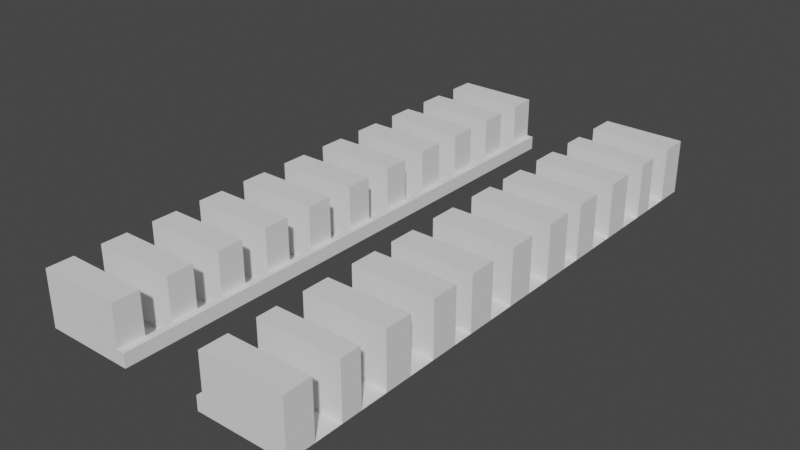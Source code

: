 # Source: Background5.blend  (saved by Blender 2.91.10; exported with 4.5.12 LTS)
import bpy
from mathutils import Matrix  # noqa: F401  (used for matrix-valued properties, if any)

bpy.ops.wm.read_factory_settings(use_empty=True)
scene = bpy.context.scene
scene.name = 'Scene'

# ---- collections
col_collection = bpy.data.collections.new('Collection'); scene.collection.children.link(col_collection)

# ---- world
world_world = bpy.data.worlds.new('World'); scene.world = world_world
world_world.use_nodes = True; world_world.node_tree.nodes.clear()
_N = world_world.node_tree.nodes; _L = world_world.node_tree.links
n0 = _N.new('ShaderNodeOutputWorld'); n0.name = 'World Output'; n0.location = (300, 300)
n1 = _N.new('ShaderNodeBackground'); n1.name = 'Background'; n1.location = (10, 300)
n1.inputs[0].default_value = (0.05088, 0.05088, 0.05088, 1.0)
_L.new(n1.outputs[0], n0.inputs[0])
n0.is_active_output = True
world_world.color = (0.05088, 0.05088, 0.05088)
world_world.use_sun_shadow = False
world_world.sun_shadow_jitter_overblur = 0.0

# ---- meshes
me_plane = bpy.data.meshes.new('Plane')
me_plane.from_pydata([(-3.167, -1.0, 0.0), (-1.167, -1.0, 0.0), (-3.167, 1.0, 0.0), (-1.167, 1.0, 0.0), (-3.167, 0.9048, 0.0), (-3.167, 0.8095, 0.0), (-3.167, 0.7143, 0.0), (-3.167, 0.619, 0.0), (-3.167, 0.5238, 0.0), (-3.167, 0.4286, 0.0), (-3.167, 0.3333, 0.0), (-3.167, 0.2381, 0.0), (-3.167, 0.1429, 0.0), (-3.167, 0.04762, 0.0), (-3.167, -0.04762, 0.0), (-3.167, -0.1429, 0.0), (-3.167, -0.2381, 0.0), (-3.167, -0.3333, 0.0), (-3.167, -0.4286, 0.0), (-3.167, -0.5238, 0.0), (-3.167, -0.619, 0.0), (-3.167, -0.7143, 0.0), (-3.167, -0.8095, 0.0), (-3.167, -0.9048, 0.0), (-1.167, -0.9048, 0.0), (-1.167, -0.8095, 0.0), (-1.167, -0.7143, 0.0), (-1.167, -0.619, 0.0), (-1.167, -0.5238, 0.0), (-1.167, -0.4286, 0.0), (-1.167, -0.3333, 0.0), (-1.167, -0.2381, 0.0), (-1.167, -0.1429, 0.0), (-1.167, -0.04762, 0.0), (-1.167, 0.04762, 0.0), (-1.167, 0.1429, 0.0), (-1.167, 0.2381, 0.0), (-1.167, 0.3333, 0.0), (-1.167, 0.4286, 0.0), (-1.167, 0.5238, 0.0), (-1.167, 0.619, 0.0), (-1.167, 0.7143, 0.0), (-1.167, 0.8095, 0.0), (-1.167, 0.9048, 0.0), (-2.5, -1.0, 0.0), (-1.833, -1.0, 0.0), (-1.833, 1.0, 0.0), (-2.5, 1.0, 0.0), (-1.833, -0.9048, 0.0), (-2.5, -0.9048, 0.0), (-1.833, -0.8095, 0.0), (-2.5, -0.8095, 0.0), (-1.833, -0.7143, 0.0), (-2.5, -0.7143, 0.0), (-1.833, -0.619, 0.0), (-2.5, -0.619, 0.0), (-1.833, -0.5238, 0.0), (-2.5, -0.5238, 0.0), (-1.833, -0.4286, 0.0), (-2.5, -0.4286, 0.0), (-1.833, -0.3333, 0.0), (-2.5, -0.3333, 0.0), (-1.833, -0.2381, 0.0), (-2.5, -0.2381, 0.0), (-1.833, -0.1429, 0.0), (-2.5, -0.1429, 0.0), (-1.833, -0.04762, 0.0), (-2.5, -0.04762, 0.0), (-1.833, 0.04762, 0.0), (-2.5, 0.04762, 0.0), (-1.833, 0.1429, 0.0), (-2.5, 0.1429, 0.0), (-1.833, 0.2381, 0.0), (-2.5, 0.2381, 0.0), (-1.833, 0.3333, 0.0), (-2.5, 0.3333, 0.0), (-1.833, 0.4286, 0.0), (-2.5, 0.4286, 0.0), (-1.833, 0.5238, 0.0), (-2.5, 0.5238, 0.0), (-1.833, 0.619, 0.0), (-2.5, 0.619, 0.0), (-1.833, 0.7143, 0.0), (-2.5, 0.7143, 0.0), (-1.833, 0.8095, 0.0), (-2.5, 0.8095, 0.0), (-1.833, 0.9048, 0.0), (-2.5, 0.9048, 0.0), (-1.0, -1.0, 0.0), (-1.0, 1.0, 0.0), (-1.0, -0.9048, 0.0), (-1.0, -0.8095, 0.0), (-1.0, -0.7143, 0.0), (-1.0, -0.619, 0.0), (-1.0, -0.5238, 0.0), (-1.0, -0.4286, 0.0), (-1.0, -0.3333, 0.0), (-1.0, -0.2381, 0.0), (-1.0, -0.1429, 0.0), (-1.0, -0.04762, 0.0), (-1.0, 0.04762, 0.0), (-1.0, 0.1429, 0.0), (-1.0, 0.2381, 0.0), (-1.0, 0.3333, 0.0), (-1.0, 0.4286, 0.0), (-1.0, 0.5238, 0.0), (-1.0, 0.619, 0.0), (-1.0, 0.7143, 0.0), (-1.0, 0.8095, 0.0), (-1.0, 0.9048, 0.0), (-1.167, -1.0, 2.0), (-1.167, 1.0, 2.0), (-1.167, -0.9048, 2.0), (-1.167, -0.8095, 2.0), (-1.167, -0.7143, 2.0), (-1.167, -0.619, 2.0), (-1.167, -0.5238, 2.0), (-1.167, -0.4286, 2.0), (-1.167, -0.3333, 2.0), (-1.167, -0.2381, 2.0), (-1.167, -0.1429, 2.0), (-1.167, -0.04762, 2.0), (-1.167, 0.04762, 2.0), (-1.167, 0.1429, 2.0), (-1.167, 0.2381, 2.0), (-1.167, 0.3333, 2.0), (-1.167, 0.4286, 2.0), (-1.167, 0.5238, 2.0), (-1.167, 0.619, 2.0), (-1.167, 0.7143, 2.0), (-1.167, 0.8095, 2.0), (-1.167, 0.9048, 2.0), (-1.0, -1.0, 2.0), (-1.0, 1.0, 2.0), (-1.0, -0.9048, 2.0), (-1.0, -0.8095, 2.0), (-1.0, -0.7143, 2.0), (-1.0, -0.619, 2.0), (-1.0, -0.5238, 2.0), (-1.0, -0.4286, 2.0), (-1.0, -0.3333, 2.0), (-1.0, -0.2381, 2.0), (-1.0, -0.1429, 2.0), (-1.0, -0.04762, 2.0), (-1.0, 0.04762, 2.0), (-1.0, 0.1429, 2.0), (-1.0, 0.2381, 2.0), (-1.0, 0.3333, 2.0), (-1.0, 0.4286, 2.0), (-1.0, 0.5238, 2.0), (-1.0, 0.619, 2.0), (-1.0, 0.7143, 2.0), (-1.0, 0.8095, 2.0), (-1.0, 0.9048, 2.0), (-1.167, -0.1429, 8.0), (-1.167, -0.2381, 8.0), (-1.167, -0.3333, 8.0), (-1.167, -0.4286, 8.0), (-1.167, -0.5238, 8.0), (-1.167, -0.619, 8.0), (-1.167, -0.7143, 8.0), (-1.167, -0.8095, 8.0), (-1.167, -0.9048, 8.0), (-3.167, -0.8095, 8.0), (-3.167, -0.7143, 8.0), (-3.167, -0.619, 8.0), (-3.167, -0.5238, 8.0), (-3.167, -0.4286, 8.0), (-3.167, -0.3333, 8.0), (-3.167, -0.2381, 8.0), (-3.167, -0.1429, 8.0), (-3.167, -0.04762, 8.0), (-3.167, 0.04762, 8.0), (-3.167, 0.1429, 8.0), (-3.167, 0.2381, 8.0), (-3.167, 0.3333, 8.0), (-3.167, 0.4286, 8.0), (-3.167, 0.5238, 8.0), (-3.167, 0.619, 8.0), (-3.167, 0.7143, 8.0), (-3.167, 0.8095, 8.0), (-3.167, 0.9048, 8.0), (-3.167, 1.0, 8.0), (-2.5, 1.0, 8.0), (-1.167, 1.0, 8.0), (-1.167, 0.9048, 8.0), (-1.167, -1.0, 8.0), (-1.833, -1.0, 8.0), (-3.167, -1.0, 8.0), (-3.167, -0.9048, 8.0), (-1.167, -0.04762, 8.0), (-1.167, 0.04762, 8.0), (-1.167, 0.1429, 8.0), (-1.167, 0.2381, 8.0), (-1.167, 0.3333, 8.0), (-1.167, 0.4286, 8.0), (-1.167, 0.5238, 8.0), (-1.167, 0.619, 8.0), (-1.167, 0.7143, 8.0), (-1.167, 0.8095, 8.0), (-2.5, -0.7143, 8.0), (-2.5, -0.619, 8.0), (-2.5, -0.5238, 8.0), (-2.5, -0.4286, 8.0), (-2.5, -0.2381, 8.0), (-2.5, -0.1429, 8.0), (-2.5, -0.04762, 8.0), (-2.5, 0.04762, 8.0), (-2.5, 0.1429, 8.0), (-2.5, 0.2381, 8.0), (-2.5, 0.3333, 8.0), (-2.5, 0.4286, 8.0), (-2.5, 0.5238, 8.0), (-2.5, 0.619, 8.0), (-2.5, 0.7143, 8.0), (-2.5, 0.8095, 8.0), (-2.5, 0.9048, 8.0), (-2.5, -1.0, 8.0), (-1.833, 1.0, 8.0), (-1.833, -0.9048, 8.0), (-2.5, -0.9048, 8.0), (-1.833, -0.8095, 8.0), (-2.5, -0.8095, 8.0), (-1.833, -0.7143, 8.0), (-1.833, -0.619, 8.0), (-1.833, -0.5238, 8.0), (-1.833, -0.4286, 8.0), (-1.833, -0.3333, 8.0), (-2.5, -0.3333, 8.0), (-1.833, -0.2381, 8.0), (-1.833, -0.1429, 8.0), (-1.833, -0.04762, 8.0), (-1.833, 0.04762, 8.0), (-1.833, 0.1429, 8.0), (-1.833, 0.2381, 8.0), (-1.833, 0.3333, 8.0), (-1.833, 0.4286, 8.0), (-1.833, 0.5238, 8.0), (-1.833, 0.619, 8.0), (-1.833, 0.7143, 8.0), (-1.833, 0.8095, 8.0), (-1.833, 0.9048, 8.0), (3.167, -1.0, 0.0), (1.167, -1.0, 0.0), (3.167, 1.0, 0.0), (1.167, 1.0, 0.0), (3.167, 0.9, 0.0), (3.167, 0.8, 0.0), (3.167, 0.725, 0.0), (3.167, 0.625, 0.0), (3.167, 0.525, 0.0), (3.167, 0.425, 0.0), (3.167, 0.325, 0.0), (3.167, 0.25, 0.0), (3.167, 0.15, 0.0), (3.167, 0.05, 0.0), (3.167, -0.05, 0.0), (3.167, -0.15, 0.0), (3.167, -0.25, 0.0), (3.167, -0.325, 0.0), (3.167, -0.425, 0.0), (3.167, -0.525, 0.0), (3.167, -0.625, 0.0), (3.167, -0.725, 0.0), (3.167, -0.8, 0.0), (3.167, -0.9, 0.0), (1.167, -0.9, 0.0), (1.167, -0.8, 0.0), (1.167, -0.725, 0.0), (1.167, -0.625, 0.0), (1.167, -0.525, 0.0), (1.167, -0.425, 0.0), (1.167, -0.325, 0.0), (1.167, -0.25, 0.0), (1.167, -0.15, 0.0), (1.167, -0.05, 0.0), (1.167, 0.05, 0.0), (1.167, 0.15, 0.0), (1.167, 0.25, 0.0), (1.167, 0.325, 0.0), (1.167, 0.425, 0.0), (1.167, 0.525, 0.0), (1.167, 0.625, 0.0), (1.167, 0.725, 0.0), (1.167, 0.8, 0.0), (1.167, 0.9, 0.0), (2.5, -1.0, 0.0), (1.833, -1.0, 0.0), (1.833, 1.0, 0.0), (2.5, 1.0, 0.0), (1.833, -0.9, 0.0), (2.5, -0.9, 0.0), (1.833, -0.8, 0.0), (2.5, -0.8, 0.0), (1.833, -0.725, 0.0), (2.5, -0.725, 0.0), (1.833, -0.625, 0.0), (2.5, -0.625, 0.0), (1.833, -0.525, 0.0), (2.5, -0.525, 0.0), (1.833, -0.425, 0.0), (2.5, -0.425, 0.0), (1.833, -0.325, 0.0), (2.5, -0.325, 0.0), (1.833, -0.25, 0.0), (2.5, -0.25, 0.0), (1.833, -0.15, 0.0), (2.5, -0.15, 0.0), (1.833, -0.05, 0.0), (2.5, -0.05, 0.0), (1.833, 0.05, 0.0), (2.5, 0.05, 0.0), (1.833, 0.15, 0.0), (2.5, 0.15, 0.0), (1.833, 0.25, 0.0), (2.5, 0.25, 0.0), (1.833, 0.325, 0.0), (2.5, 0.325, 0.0), (1.833, 0.425, 0.0), (2.5, 0.425, 0.0), (1.833, 0.525, 0.0), (2.5, 0.525, 0.0), (1.833, 0.625, 0.0), (2.5, 0.625, 0.0), (1.833, 0.725, 0.0), (2.5, 0.725, 0.0), (1.833, 0.8, 0.0), (2.5, 0.8, 0.0), (1.833, 0.9, 0.0), (2.5, 0.9, 0.0), (1.0, -1.0, 0.0), (1.0, 1.0, 0.0), (1.0, -0.9, 0.0), (1.0, -0.8, 0.0), (1.0, -0.725, 0.0), (1.0, -0.625, 0.0), (1.0, -0.525, 0.0), (1.0, -0.425, 0.0), (1.0, -0.325, 0.0), (1.0, -0.25, 0.0), (1.0, -0.15, 0.0), (1.0, -0.05, 0.0), (1.0, 0.05, 0.0), (1.0, 0.15, 0.0), (1.0, 0.25, 0.0), (1.0, 0.325, 0.0), (1.0, 0.425, 0.0), (1.0, 0.525, 0.0), (1.0, 0.625, 0.0), (1.0, 0.725, 0.0), (1.0, 0.8, 0.0), (1.0, 0.9, 0.0), (1.167, -1.0, 2.0), (1.167, 1.0, 2.0), (1.167, -0.9, 2.0), (1.167, -0.8, 2.0), (1.167, -0.725, 2.0), (1.167, -0.625, 2.0), (1.167, -0.525, 2.0), (1.167, -0.425, 2.0), (1.167, -0.325, 2.0), (1.167, -0.25, 2.0), (1.167, -0.15, 2.0), (1.167, -0.05, 2.0), (1.167, 0.05, 2.0), (1.167, 0.15, 2.0), (1.167, 0.25, 2.0), (1.167, 0.325, 2.0), (1.167, 0.425, 2.0), (1.167, 0.525, 2.0), (1.167, 0.625, 2.0), (1.167, 0.725, 2.0), (1.167, 0.8, 2.0), (1.167, 0.9, 2.0), (1.0, -1.0, 2.0), (1.0, 1.0, 2.0), (1.0, -0.9, 2.0), (1.0, -0.8, 2.0), (1.0, -0.725, 2.0), (1.0, -0.625, 2.0), (1.0, -0.525, 2.0), (1.0, -0.425, 2.0), (1.0, -0.325, 2.0), (1.0, -0.25, 2.0), (1.0, -0.15, 2.0), (1.0, -0.05, 2.0), (1.0, 0.05, 2.0), (1.0, 0.15, 2.0), (1.0, 0.25, 2.0), (1.0, 0.325, 2.0), (1.0, 0.425, 2.0), (1.0, 0.525, 2.0), (1.0, 0.625, 2.0), (1.0, 0.725, 2.0), (1.0, 0.8, 2.0), (1.0, 0.9, 2.0), (1.167, -0.15, 8.0), (1.167, -0.25, 8.0), (1.167, -0.325, 8.0), (1.167, -0.425, 8.0), (1.167, -0.525, 8.0), (1.167, -0.625, 8.0), (1.167, -0.725, 8.0), (1.167, -0.8, 8.0), (1.167, -0.9, 8.0), (3.167, -0.8, 8.0), (3.167, -0.725, 8.0), (3.167, -0.625, 8.0), (3.167, -0.525, 8.0), (3.167, -0.425, 8.0), (3.167, -0.325, 8.0), (3.167, -0.25, 8.0), (3.167, -0.15, 8.0), (3.167, -0.05, 8.0), (3.167, 0.05, 8.0), (3.167, 0.15, 8.0), (3.167, 0.25, 8.0), (3.167, 0.325, 8.0), (3.167, 0.425, 8.0), (3.167, 0.525, 8.0), (3.167, 0.625, 8.0), (3.167, 0.725, 8.0), (3.167, 0.8, 8.0), (3.167, 0.9, 8.0), (3.167, 1.0, 8.0), (2.5, 1.0, 8.0), (1.167, 1.0, 8.0), (1.167, 0.9, 8.0), (1.167, -1.0, 8.0), (1.833, -1.0, 8.0), (3.167, -1.0, 8.0), (3.167, -0.9, 8.0), (1.167, -0.05, 8.0), (1.167, 0.05, 8.0), (1.167, 0.15, 8.0), (1.167, 0.25, 8.0), (1.167, 0.325, 8.0), (1.167, 0.425, 8.0), (1.167, 0.525, 8.0), (1.167, 0.625, 8.0), (1.167, 0.725, 8.0), (1.167, 0.8, 8.0), (2.5, -0.725, 8.0), (2.5, -0.625, 8.0), (2.5, -0.525, 8.0), (2.5, -0.425, 8.0), (2.5, -0.25, 8.0), (2.5, -0.15, 8.0), (2.5, -0.05, 8.0), (2.5, 0.05, 8.0), (2.5, 0.15, 8.0), (2.5, 0.25, 8.0), (2.5, 0.325, 8.0), (2.5, 0.425, 8.0), (2.5, 0.525, 8.0), (2.5, 0.625, 8.0), (2.5, 0.725, 8.0), (2.5, 0.8, 8.0), (2.5, 0.9, 8.0), (2.5, -1.0, 8.0), (1.833, 1.0, 8.0), (1.833, -0.9, 8.0), (2.5, -0.9, 8.0), (1.833, -0.8, 8.0), (2.5, -0.8, 8.0), (1.833, -0.725, 8.0), (1.833, -0.625, 8.0), (1.833, -0.525, 8.0), (1.833, -0.425, 8.0), (1.833, -0.325, 8.0), (2.5, -0.325, 8.0), (1.833, -0.25, 8.0), (1.833, -0.15, 8.0), (1.833, -0.05, 8.0), (1.833, 0.05, 8.0), (1.833, 0.15, 8.0), (1.833, 0.25, 8.0), (1.833, 0.325, 8.0), (1.833, 0.425, 8.0), (1.833, 0.525, 8.0), (1.833, 0.625, 8.0), (1.833, 0.725, 8.0), (1.833, 0.8, 8.0), (1.833, 0.9, 8.0)], [], [(69, 13, 172, 207), (187, 186, 162, 219), (48, 24, 25, 50), (30, 60, 227, 156), (229, 155, 154, 230), (208, 233, 234, 209), (173, 208, 209, 174), (86, 43, 185, 241), (60, 30, 31, 62), (45, 1, 186, 187), (64, 32, 33, 66), (14, 67, 206, 171), (68, 34, 35, 70), (59, 58, 226, 203), (72, 36, 37, 74), (54, 27, 159, 224), (76, 38, 39, 78), (84, 85, 215, 240), (80, 40, 41, 82), (23, 0, 188, 189), (84, 42, 43, 86), (5, 85, 87, 4), (85, 84, 86, 87), (25, 26, 160, 161), (65, 15, 170, 205), (7, 81, 83, 6), (81, 80, 82, 83), (58, 29, 157, 226), (22, 51, 222, 163), (9, 77, 79, 8), (77, 76, 78, 79), (42, 84, 240, 199), (16, 63, 204, 169), (11, 73, 75, 10), (73, 72, 74, 75), (56, 57, 202, 225), (83, 82, 239, 214), (13, 69, 71, 12), (69, 68, 70, 71), (1, 24, 162, 186), (82, 41, 198, 239), (15, 65, 67, 14), (65, 64, 66, 67), (16, 17, 61, 63), (18, 59, 203, 167), (241, 185, 184, 218), (61, 60, 62, 63), (29, 58, 56, 28), (20, 21, 53, 55), (19, 57, 59, 18), (57, 56, 58, 59), (55, 54, 224, 201), (80, 81, 213, 238), (179, 214, 215, 180), (235, 194, 195, 236), (204, 229, 230, 205), (21, 22, 163, 164), (216, 241, 218, 183), (49, 48, 50, 51), (188, 217, 220, 189), (165, 201, 202, 166), (57, 19, 166, 202), (40, 80, 238, 197), (42, 41, 129, 130), (1, 88, 132, 110), (28, 27, 115, 116), (100, 101, 145, 144), (41, 40, 128, 129), (27, 26, 114, 115), (99, 100, 144, 143), (40, 39, 127, 128), (26, 25, 113, 114), (98, 99, 143, 142), (39, 38, 126, 127), (25, 24, 112, 113), (97, 98, 142, 141), (38, 37, 125, 126), (24, 1, 110, 112), (96, 97, 141, 140), (37, 36, 124, 125), (95, 96, 140, 139), (36, 35, 123, 124), (108, 109, 153, 152), (94, 95, 139, 138), (121, 120, 142, 143), (114, 113, 135, 136), (129, 128, 150, 151), (122, 121, 143, 144), (115, 114, 136, 137), (130, 129, 151, 152), (123, 122, 144, 145), (116, 115, 137, 138), (131, 130, 152, 153), (124, 123, 145, 146), (117, 116, 138, 139), (125, 124, 146, 147), (118, 117, 139, 140), (126, 125, 147, 148), (119, 118, 140, 141), (112, 110, 132, 134), (127, 126, 148, 149), (111, 131, 153, 133), (120, 119, 141, 142), (113, 112, 134, 135), (128, 127, 149, 150), (3, 43, 131, 111), (101, 102, 146, 145), (29, 28, 116, 117), (109, 89, 133, 153), (43, 42, 130, 131), (102, 103, 147, 146), (30, 29, 117, 118), (88, 90, 134, 132), (103, 104, 148, 147), (31, 30, 118, 119), (89, 3, 111, 133), (90, 91, 135, 134), (104, 105, 149, 148), (32, 31, 119, 120), (91, 92, 136, 135), (105, 106, 150, 149), (33, 32, 120, 121), (92, 93, 137, 136), (106, 107, 151, 150), (34, 33, 121, 122), (93, 94, 138, 137), (107, 108, 152, 151), (35, 34, 122, 123), (217, 187, 219, 220), (181, 216, 183, 182), (27, 28, 158, 159), (43, 3, 184, 185), (203, 226, 227, 228), (156, 227, 226, 157), (87, 86, 241, 216), (222, 221, 223, 200), (164, 163, 222, 200), (158, 225, 224, 159), (201, 224, 225, 202), (170, 169, 204, 205), (175, 210, 211, 176), (214, 239, 240, 215), (239, 198, 199, 240), (171, 206, 207, 172), (233, 192, 193, 234), (237, 196, 197, 238), (210, 235, 236, 211), (231, 190, 191, 232), (206, 231, 232, 207), (212, 237, 238, 213), (177, 212, 213, 178), (168, 167, 203, 228), (27, 54, 52, 26), (221, 161, 160, 223), (20, 55, 201, 165), (52, 53, 200, 223), (79, 78, 237, 212), (53, 52, 54, 55), (19, 20, 165, 166), (53, 21, 164, 200), (26, 52, 223, 160), (78, 39, 196, 237), (51, 50, 221, 222), (22, 23, 49, 51), (49, 23, 189, 220), (60, 61, 228, 227), (12, 71, 208, 173), (47, 2, 182, 183), (62, 31, 155, 229), (73, 11, 174, 209), (29, 30, 156, 157), (2, 4, 181, 182), (63, 62, 229, 204), (10, 75, 210, 175), (32, 64, 230, 154), (77, 9, 176, 211), (31, 32, 154, 155), (5, 6, 179, 180), (28, 56, 225, 158), (64, 65, 205, 230), (8, 79, 212, 177), (66, 33, 190, 231), (81, 7, 178, 213), (33, 34, 191, 190), (7, 8, 177, 178), (67, 66, 231, 206), (6, 83, 214, 179), (61, 17, 168, 228), (34, 68, 232, 191), (85, 5, 180, 215), (35, 36, 193, 192), (9, 10, 175, 176), (68, 69, 207, 232), (4, 87, 216, 181), (70, 35, 192, 233), (0, 44, 217, 188), (37, 38, 195, 194), (11, 12, 173, 174), (71, 70, 233, 208), (44, 45, 187, 217), (36, 72, 234, 193), (3, 46, 218, 184), (39, 40, 197, 196), (13, 14, 171, 172), (72, 73, 209, 234), (46, 47, 183, 218), (74, 37, 194, 235), (24, 48, 219, 162), (41, 42, 199, 198), (15, 16, 169, 170), (75, 74, 235, 210), (48, 49, 220, 219), (38, 76, 236, 195), (50, 25, 161, 221), (17, 18, 167, 168), (76, 77, 211, 236), (311, 449, 414, 255), (429, 461, 404, 428), (290, 292, 267, 266), (272, 398, 469, 302), (471, 472, 396, 397), (450, 451, 476, 475), (415, 416, 451, 450), (328, 483, 427, 285), (302, 304, 273, 272), (287, 429, 428, 243), (306, 308, 275, 274), (256, 413, 448, 309), (310, 312, 277, 276), (301, 445, 468, 300), (314, 316, 279, 278), (296, 466, 401, 269), (318, 320, 281, 280), (326, 482, 457, 327), (322, 324, 283, 282), (265, 431, 430, 242), (326, 328, 285, 284), (247, 246, 329, 327), (327, 329, 328, 326), (267, 403, 402, 268), (307, 447, 412, 257), (249, 248, 325, 323), (323, 325, 324, 322), (300, 468, 399, 271), (264, 405, 464, 293), (251, 250, 321, 319), (319, 321, 320, 318), (284, 441, 482, 326), (258, 411, 446, 305), (253, 252, 317, 315), (315, 317, 316, 314), (298, 467, 444, 299), (325, 456, 481, 324), (255, 254, 313, 311), (311, 313, 312, 310), (243, 428, 404, 266), (324, 481, 440, 283), (257, 256, 309, 307), (307, 309, 308, 306), (258, 305, 303, 259), (260, 409, 445, 301), (483, 460, 426, 427), (303, 305, 304, 302), (271, 270, 298, 300), (262, 297, 295, 263), (261, 260, 301, 299), (299, 301, 300, 298), (297, 443, 466, 296), (322, 480, 455, 323), (421, 422, 457, 456), (477, 478, 437, 436), (446, 447, 472, 471), (263, 406, 405, 264), (458, 425, 460, 483), (291, 293, 292, 290), (430, 431, 462, 459), (407, 408, 444, 443), (299, 444, 408, 261), (282, 439, 480, 322), (284, 372, 371, 283), (243, 352, 374, 330), (270, 358, 357, 269), (342, 386, 387, 343), (283, 371, 370, 282), (269, 357, 356, 268), (341, 385, 386, 342), (282, 370, 369, 281), (268, 356, 355, 267), (340, 384, 385, 341), (281, 369, 368, 280), (267, 355, 354, 266), (339, 383, 384, 340), (280, 368, 367, 279), (266, 354, 352, 243), (338, 382, 383, 339), (279, 367, 366, 278), (337, 381, 382, 338), (278, 366, 365, 277), (350, 394, 395, 351), (336, 380, 381, 337), (363, 385, 384, 362), (356, 378, 377, 355), (371, 393, 392, 370), (364, 386, 385, 363), (357, 379, 378, 356), (372, 394, 393, 371), (365, 387, 386, 364), (358, 380, 379, 357), (373, 395, 394, 372), (366, 388, 387, 365), (359, 381, 380, 358), (367, 389, 388, 366), (360, 382, 381, 359), (368, 390, 389, 367), (361, 383, 382, 360), (354, 376, 374, 352), (369, 391, 390, 368), (353, 375, 395, 373), (362, 384, 383, 361), (355, 377, 376, 354), (370, 392, 391, 369), (245, 353, 373, 285), (343, 387, 388, 344), (271, 359, 358, 270), (351, 395, 375, 331), (285, 373, 372, 284), (344, 388, 389, 345), (272, 360, 359, 271), (330, 374, 376, 332), (345, 389, 390, 346), (273, 361, 360, 272), (331, 375, 353, 245), (332, 376, 377, 333), (346, 390, 391, 347), (274, 362, 361, 273), (333, 377, 378, 334), (347, 391, 392, 348), (275, 363, 362, 274), (334, 378, 379, 335), (348, 392, 393, 349), (276, 364, 363, 275), (335, 379, 380, 336), (349, 393, 394, 350), (277, 365, 364, 276), (459, 462, 461, 429), (423, 424, 425, 458), (269, 401, 400, 270), (285, 427, 426, 245), (445, 470, 469, 468), (398, 399, 468, 469), (329, 458, 483, 328), (464, 442, 465, 463), (406, 442, 464, 405), (400, 401, 466, 467), (443, 444, 467, 466), (412, 447, 446, 411), (417, 418, 453, 452), (456, 457, 482, 481), (481, 482, 441, 440), (413, 414, 449, 448), (475, 476, 435, 434), (479, 480, 439, 438), (452, 453, 478, 477), (473, 474, 433, 432), (448, 449, 474, 473), (454, 455, 480, 479), (419, 420, 455, 454), (410, 470, 445, 409), (269, 268, 294, 296), (463, 465, 402, 403), (262, 407, 443, 297), (294, 465, 442, 295), (321, 454, 479, 320), (295, 297, 296, 294), (261, 408, 407, 262), (295, 442, 406, 263), (268, 402, 465, 294), (320, 479, 438, 281), (293, 464, 463, 292), (264, 293, 291, 265), (291, 462, 431, 265), (302, 469, 470, 303), (254, 415, 450, 313), (289, 425, 424, 244), (304, 471, 397, 273), (315, 451, 416, 253), (271, 399, 398, 272), (244, 424, 423, 246), (305, 446, 471, 304), (252, 417, 452, 317), (274, 396, 472, 306), (319, 453, 418, 251), (273, 397, 396, 274), (247, 422, 421, 248), (270, 400, 467, 298), (306, 472, 447, 307), (250, 419, 454, 321), (308, 473, 432, 275), (323, 455, 420, 249), (275, 432, 433, 276), (249, 420, 419, 250), (309, 448, 473, 308), (248, 421, 456, 325), (303, 470, 410, 259), (276, 433, 474, 310), (327, 457, 422, 247), (277, 434, 435, 278), (251, 418, 417, 252), (310, 474, 449, 311), (246, 423, 458, 329), (312, 475, 434, 277), (242, 430, 459, 286), (279, 436, 437, 280), (253, 416, 415, 254), (313, 450, 475, 312), (286, 459, 429, 287), (278, 435, 476, 314), (245, 426, 460, 288), (281, 438, 439, 282), (255, 414, 413, 256), (314, 476, 451, 315), (288, 460, 425, 289), (316, 477, 436, 279), (266, 404, 461, 290), (283, 440, 441, 284), (257, 412, 411, 258), (317, 452, 477, 316), (290, 461, 462, 291), (280, 437, 478, 318), (292, 463, 403, 267), (259, 410, 409, 260), (318, 478, 453, 319)])
_uv = me_plane.uv_layers.new(name='UVMap')
_uv.uv.foreach_set('vector', [0.3333, 0.5238, 0.0, 0.5238, 0.0, 0.5238, 0.3333, 0.5238, 0.0, 0.0, 1.0, 0.0, 1.0, 0.04762, 0.6667, 0.04762, 0.6667, 0.04762, 1.0, 0.04762, 1.0, 0.09524, 0.6667, 0.09524, 1.0, 0.3333, 0.6667, 0.3333, 0.6667, 0.3333, 1.0, 0.3333, 0.6667, 0.381, 1.0, 0.381, 1.0, 0.4286, 0.6667, 0.4286, 0.3333, 0.5714, 0.6667, 0.5714, 0.6667, 0.619, 0.3333, 0.619, 0.0, 0.5714, 0.3333, 0.5714, 0.3333, 0.619, 0.0, 0.619, 0.6667, 0.9524, 1.0, 0.9524, 1.0, 0.9524, 0.6667, 0.9524, 0.6667, 0.3333, 1.0, 0.3333, 1.0, 0.381, 0.6667, 0.381, 0.0, 0.0, 0.0, 0.0, 0.0, 0.0, 0.0, 0.0, 0.6667, 0.4286, 1.0, 0.4286, 1.0, 0.4762, 0.6667, 0.4762, 0.0, 0.4762, 0.3333, 0.4762, 0.3333, 0.4762, 0.0, 0.4762, 0.6667, 0.5238, 1.0, 0.5238, 1.0, 0.5714, 0.6667, 0.5714, 0.3333, 0.2857, 0.6667, 0.2857, 0.6667, 0.2857, 0.3333, 0.2857, 0.6667, 0.619, 1.0, 0.619, 1.0, 0.6667, 0.6667, 0.6667, 0.6667, 0.1905, 1.0, 0.1905, 1.0, 0.1905, 0.6667, 0.1905, 0.6667, 0.7143, 1.0, 0.7143, 1.0, 0.7619, 0.6667, 0.7619, 0.6667, 0.9048, 0.3333, 0.9048, 0.3333, 0.9048, 0.6667, 0.9048, 0.6667, 0.8095, 1.0, 0.8095, 1.0, 0.8571, 0.6667, 0.8571, 0.0, 0.0, 0.0, 0.0, 0.0, 0.0, 0.0, 0.0, 0.6667, 0.9048, 1.0, 0.9048, 1.0, 0.9524, 0.6667, 0.9524, 0.0, 0.9048, 0.3333, 0.9048, 0.3333, 0.9524, 0.0, 0.9524, 0.3333, 0.9048, 0.6667, 0.9048, 0.6667, 0.9524, 0.3333, 0.9524, 1.0, 0.09524, 1.0, 0.1429, 1.0, 0.1429, 1.0, 0.09524, 0.3333, 0.4286, 0.0, 0.4286, 0.0, 0.4286, 0.3333, 0.4286, 0.0, 0.8095, 0.3333, 0.8095, 0.3333, 0.8571, 0.0, 0.8571, 0.3333, 0.8095, 0.6667, 0.8095, 0.6667, 0.8571, 0.3333, 0.8571, 0.6667, 0.2857, 1.0, 0.2857, 1.0, 0.2857, 0.6667, 0.2857, 0.0, 0.0, 0.3333, 0.09524, 0.3333, 0.09524, 0.0, 0.0, 0.0, 0.7143, 0.3333, 0.7143, 0.3333, 0.7619, 0.0, 0.7619, 0.3333, 0.7143, 0.6667, 0.7143, 0.6667, 0.7619, 0.3333, 0.7619, 1.0, 0.9048, 0.6667, 0.9048, 0.6667, 0.9048, 1.0, 0.9048, 0.0, 0.0, 0.3333, 0.381, 0.3333, 0.381, 0.0, 0.0, 0.0, 0.619, 0.3333, 0.619, 0.3333, 0.6667, 0.0, 0.6667, 0.3333, 0.619, 0.6667, 0.619, 0.6667, 0.6667, 0.3333, 0.6667, 0.6667, 0.2381, 0.3333, 0.2381, 0.3333, 0.2381, 0.6667, 0.2381, 0.3333, 0.8571, 0.6667, 0.8571, 0.6667, 0.8571, 0.3333, 0.8571, 0.0, 0.5238, 0.3333, 0.5238, 0.3333, 0.5714, 0.0, 0.5714, 0.3333, 0.5238, 0.6667, 0.5238, 0.6667, 0.5714, 0.3333, 0.5714, 1.0, 0.0, 1.0, 0.04762, 1.0, 0.04762, 1.0, 0.0, 0.6667, 0.8571, 1.0, 0.8571, 1.0, 0.8571, 0.6667, 0.8571, 0.0, 0.4286, 0.3333, 0.4286, 0.3333, 0.4762, 0.0, 0.4762, 0.3333, 0.4286, 0.6667, 0.4286, 0.6667, 0.4762, 0.3333, 0.4762, 0.0, 0.0, 0.0, 0.0, 0.3333, 0.3333, 0.3333, 0.381, 0.0, 0.2857, 0.3333, 0.2857, 0.3333, 0.2857, 0.0, 0.2857, 0.6667, 0.9524, 1.0, 0.9524, 1.0, 1.0, 0.6667, 1.0, 0.3333, 0.3333, 0.6667, 0.3333, 0.6667, 0.381, 0.3333, 0.381, 1.0, 0.2857, 0.6667, 0.2857, 0.6667, 0.2381, 1.0, 0.2381, 0.0, 0.1905, 0.0, 0.0, 0.3333, 0.1429, 0.3333, 0.1905, 0.0, 0.2381, 0.3333, 0.2381, 0.3333, 0.2857, 0.0, 0.2857, 0.3333, 0.2381, 0.6667, 0.2381, 0.6667, 0.2857, 0.3333, 0.2857, 0.3333, 0.1905, 0.6667, 0.1905, 0.6667, 0.1905, 0.3333, 0.1905, 0.6667, 0.8095, 0.3333, 0.8095, 0.3333, 0.8095, 0.6667, 0.8095, 0.0, 0.8571, 0.3333, 0.8571, 0.3333, 0.9048, 0.0, 0.9048, 0.6667, 0.6667, 1.0, 0.6667, 1.0, 0.7143, 0.6667, 0.7143, 0.3333, 0.381, 0.6667, 0.381, 0.6667, 0.4286, 0.3333, 0.4286, 0.0, 0.0, 0.0, 0.0, 0.0, 0.0, 0.0, 0.0, 0.3333, 0.9524, 0.6667, 0.9524, 0.6667, 1.0, 0.3333, 1.0, 0.3333, 0.04762, 0.6667, 0.04762, 0.6667, 0.09524, 0.3333, 0.09524, 0.0, 0.0, 0.0, 0.0, 0.3333, 0.04762, 0.0, 0.0, 0.0, 0.1905, 0.3333, 0.1905, 0.3333, 0.2381, 0.0, 0.2381, 0.3333, 0.2381, 0.0, 0.2381, 0.0, 0.2381, 0.3333, 0.2381, 1.0, 0.8095, 0.6667, 0.8095, 0.6667, 0.8095, 1.0, 0.8095, 1.0, 0.9048, 1.0, 0.8571, 1.0, 0.8571, 1.0, 0.9048, 0.0, 0.0, 0.0, 0.0, 0.0, 0.0, 0.0, 0.0, 1.0, 0.2381, 1.0, 0.1905, 1.0, 0.1905, 1.0, 0.2381, 0.0, 0.0, 0.0, 0.0, 0.0, 0.0, 0.0, 0.0, 1.0, 0.8571, 1.0, 0.8095, 1.0, 0.8095, 1.0, 0.8571, 1.0, 0.1905, 1.0, 0.1429, 1.0, 0.1429, 1.0, 0.1905, 0.0, 0.0, 0.0, 0.0, 0.0, 0.0, 0.0, 0.0, 1.0, 0.8095, 1.0, 0.7619, 1.0, 0.7619, 1.0, 0.8095, 1.0, 0.1429, 1.0, 0.09524, 1.0, 0.09524, 1.0, 0.1429, 0.0, 0.0, 0.0, 0.0, 0.0, 0.0, 0.0, 0.0, 1.0, 0.7619, 1.0, 0.7143, 1.0, 0.7143, 1.0, 0.7619, 1.0, 0.09524, 1.0, 0.04762, 1.0, 0.04762, 1.0, 0.09524, 0.0, 0.0, 0.0, 0.0, 0.0, 0.0, 0.0, 0.0, 1.0, 0.7143, 1.0, 0.6667, 1.0, 0.6667, 1.0, 0.7143, 1.0, 0.04762, 1.0, 0.0, 1.0, 0.0, 1.0, 0.04762, 0.0, 0.0, 0.0, 0.0, 0.0, 0.0, 0.0, 0.0, 1.0, 0.6667, 1.0, 0.619, 1.0, 0.619, 1.0, 0.6667, 0.0, 0.0, 0.0, 0.0, 0.0, 0.0, 0.0, 0.0, 1.0, 0.619, 1.0, 0.5714, 1.0, 0.5714, 1.0, 0.619, 0.0, 0.0, 0.0, 0.0, 0.0, 0.0, 0.0, 0.0, 0.0, 0.0, 0.0, 0.0, 0.0, 0.0, 0.0, 0.0, 1.0, 0.4762, 1.0, 0.4286, 1.0, 0.4286, 1.0, 0.4762, 1.0, 0.1429, 1.0, 0.09524, 1.0, 0.09524, 1.0, 0.1429, 1.0, 0.8571, 1.0, 0.8095, 1.0, 0.8095, 1.0, 0.8571, 1.0, 0.5238, 1.0, 0.4762, 1.0, 0.4762, 1.0, 0.5238, 1.0, 0.1905, 1.0, 0.1429, 1.0, 0.1429, 1.0, 0.1905, 1.0, 0.9048, 1.0, 0.8571, 1.0, 0.8571, 1.0, 0.9048, 1.0, 0.5714, 1.0, 0.5238, 1.0, 0.5238, 1.0, 0.5714, 1.0, 0.2381, 1.0, 0.1905, 1.0, 0.1905, 1.0, 0.2381, 1.0, 0.9524, 1.0, 0.9048, 1.0, 0.9048, 1.0, 0.9524, 1.0, 0.619, 1.0, 0.5714, 1.0, 0.5714, 1.0, 0.619, 1.0, 0.2857, 1.0, 0.2381, 1.0, 0.2381, 1.0, 0.2857, 1.0, 0.6667, 1.0, 0.619, 1.0, 0.619, 1.0, 0.6667, 1.0, 0.3333, 1.0, 0.2857, 1.0, 0.2857, 1.0, 0.3333, 1.0, 0.7143, 1.0, 0.6667, 1.0, 0.6667, 1.0, 0.7143, 1.0, 0.381, 1.0, 0.3333, 1.0, 0.3333, 1.0, 0.381, 1.0, 0.04762, 1.0, 0.0, 1.0, 0.0, 1.0, 0.04762, 1.0, 0.7619, 1.0, 0.7143, 1.0, 0.7143, 1.0, 0.7619, 1.0, 1.0, 1.0, 0.9524, 1.0, 0.9524, 1.0, 1.0, 1.0, 0.4286, 1.0, 0.381, 1.0, 0.381, 1.0, 0.4286, 1.0, 0.09524, 1.0, 0.04762, 1.0, 0.04762, 1.0, 0.09524, 1.0, 0.8095, 1.0, 0.7619, 1.0, 0.7619, 1.0, 0.8095, 1.0, 1.0, 1.0, 0.9524, 1.0, 0.9524, 1.0, 1.0, 0.0, 0.0, 0.0, 0.0, 0.0, 0.0, 0.0, 0.0, 1.0, 0.2857, 1.0, 0.2381, 1.0, 0.2381, 1.0, 0.2857, 0.0, 0.0, 0.0, 0.0, 0.0, 0.0, 0.0, 0.0, 1.0, 0.9524, 1.0, 0.9048, 1.0, 0.9048, 1.0, 0.9524, 0.0, 0.0, 0.0, 0.0, 0.0, 0.0, 0.0, 0.0, 1.0, 0.3333, 1.0, 0.2857, 1.0, 0.2857, 1.0, 0.3333, 0.0, 0.0, 0.0, 0.0, 0.0, 0.0, 0.0, 0.0, 0.0, 0.0, 0.0, 0.0, 0.0, 0.0, 0.0, 0.0, 1.0, 0.381, 1.0, 0.3333, 1.0, 0.3333, 1.0, 0.381, 0.0, 0.0, 0.0, 0.0, 0.0, 0.0, 0.0, 0.0, 0.0, 0.0, 0.0, 0.0, 0.0, 0.0, 0.0, 0.0, 0.0, 0.0, 0.0, 0.0, 0.0, 0.0, 0.0, 0.0, 1.0, 0.4286, 1.0, 0.381, 1.0, 0.381, 1.0, 0.4286, 0.0, 0.0, 0.0, 0.0, 0.0, 0.0, 0.0, 0.0, 0.0, 0.0, 0.0, 0.0, 0.0, 0.0, 0.0, 0.0, 1.0, 0.4762, 1.0, 0.4286, 1.0, 0.4286, 1.0, 0.4762, 0.0, 0.0, 0.0, 0.0, 0.0, 0.0, 0.0, 0.0, 0.0, 0.0, 0.0, 0.0, 0.0, 0.0, 0.0, 0.0, 1.0, 0.5238, 1.0, 0.4762, 1.0, 0.4762, 1.0, 0.5238, 0.0, 0.0, 0.0, 0.0, 0.0, 0.0, 0.0, 0.0, 0.0, 0.0, 0.0, 0.0, 0.0, 0.0, 0.0, 0.0, 1.0, 0.5714, 1.0, 0.5238, 1.0, 0.5238, 1.0, 0.5714, 0.0, 0.0, 0.0, 0.0, 0.6667, 0.04762, 0.3333, 0.04762, 0.0, 0.9524, 0.3333, 0.9524, 0.3333, 1.0, 0.0, 1.0, 1.0, 0.1905, 1.0, 0.2381, 1.0, 0.2381, 1.0, 0.1905, 1.0, 0.9524, 1.0, 1.0, 1.0, 1.0, 1.0, 0.9524, 0.3333, 0.2857, 0.6667, 0.2857, 0.6667, 0.3333, 0.3333, 0.3333, 1.0, 0.3333, 0.6667, 0.3333, 0.6667, 0.2857, 1.0, 0.2857, 0.3333, 0.9524, 0.6667, 0.9524, 0.6667, 0.9524, 0.3333, 0.9524, 0.3333, 0.09524, 0.6667, 0.09524, 0.6667, 0.1429, 0.3333, 0.1429, 0.0, 0.0, 0.0, 0.0, 0.3333, 0.09524, 0.3333, 0.1429, 1.0, 0.2381, 0.6667, 0.2381, 0.6667, 0.1905, 1.0, 0.1905, 0.3333, 0.1905, 0.6667, 0.1905, 0.6667, 0.2381, 0.3333, 0.2381, 0.0, 0.4286, 0.0, 0.0, 0.3333, 0.381, 0.3333, 0.4286, 0.0, 0.6667, 0.3333, 0.6667, 0.3333, 0.7143, 0.0, 0.7143, 0.3333, 0.8571, 0.6667, 0.8571, 0.6667, 0.9048, 0.3333, 0.9048, 0.6667, 0.8571, 1.0, 0.8571, 1.0, 0.9048, 0.6667, 0.9048, 0.0, 0.4762, 0.3333, 0.4762, 0.3333, 0.5238, 0.0, 0.5238, 0.6667, 0.5714, 1.0, 0.5714, 1.0, 0.619, 0.6667, 0.619, 0.6667, 0.7619, 1.0, 0.7619, 1.0, 0.8095, 0.6667, 0.8095, 0.3333, 0.6667, 0.6667, 0.6667, 0.6667, 0.7143, 0.3333, 0.7143, 0.6667, 0.4762, 1.0, 0.4762, 1.0, 0.5238, 0.6667, 0.5238, 0.3333, 0.4762, 0.6667, 0.4762, 0.6667, 0.5238, 0.3333, 0.5238, 0.3333, 0.7619, 0.6667, 0.7619, 0.6667, 0.8095, 0.3333, 0.8095, 0.0, 0.7619, 0.3333, 0.7619, 0.3333, 0.8095, 0.0, 0.8095, 0.0, 0.0, 0.0, 0.2857, 0.3333, 0.2857, 0.3333, 0.3333, 1.0, 0.1905, 0.6667, 0.1905, 0.6667, 0.1429, 1.0, 0.1429, 0.6667, 0.09524, 1.0, 0.09524, 1.0, 0.1429, 0.6667, 0.1429, 0.0, 0.1905, 0.3333, 0.1905, 0.3333, 0.1905, 0.0, 0.1905, 0.6667, 0.1429, 0.3333, 0.1429, 0.3333, 0.1429, 0.6667, 0.1429, 0.3333, 0.7619, 0.6667, 0.7619, 0.6667, 0.7619, 0.3333, 0.7619, 0.3333, 0.1429, 0.6667, 0.1429, 0.6667, 0.1905, 0.3333, 0.1905, 0.0, 0.0, 0.0, 0.0, 0.0, 0.0, 0.0, 0.0, 0.3333, 0.1429, 0.0, 0.0, 0.0, 0.0, 0.3333, 0.1429, 1.0, 0.1429, 0.6667, 0.1429, 0.6667, 0.1429, 1.0, 0.1429, 0.6667, 0.7619, 1.0, 0.7619, 1.0, 0.7619, 0.6667, 0.7619, 0.3333, 0.09524, 0.6667, 0.09524, 0.6667, 0.09524, 0.3333, 0.09524, 0.0, 0.0, 0.0, 0.0, 0.3333, 0.04762, 0.3333, 0.09524, 0.3333, 0.04762, 0.0, 0.0, 0.0, 0.0, 0.3333, 0.04762, 0.6667, 0.3333, 0.3333, 0.3333, 0.3333, 0.3333, 0.6667, 0.3333, 0.0, 0.5714, 0.3333, 0.5714, 0.3333, 0.5714, 0.0, 0.5714, 0.0, 0.0, 0.0, 0.0, 0.0, 0.0, 0.0, 0.0, 0.6667, 0.381, 1.0, 0.381, 1.0, 0.381, 0.6667, 0.381, 0.3333, 0.619, 0.0, 0.619, 0.0, 0.619, 0.3333, 0.619, 1.0, 0.2857, 1.0, 0.3333, 1.0, 0.3333, 1.0, 0.2857, 0.0, 0.0, 0.0, 0.0, 0.0, 0.0, 0.0, 0.0, 0.3333, 0.381, 0.6667, 0.381, 0.6667, 0.381, 0.3333, 0.381, 0.0, 0.6667, 0.3333, 0.6667, 0.3333, 0.6667, 0.0, 0.6667, 1.0, 0.4286, 0.6667, 0.4286, 0.6667, 0.4286, 1.0, 0.4286, 0.3333, 0.7143, 0.0, 0.7143, 0.0, 0.7143, 0.3333, 0.7143, 1.0, 0.381, 1.0, 0.4286, 1.0, 0.4286, 1.0, 0.381, 0.0, 0.0, 0.0, 0.0, 0.0, 0.0, 0.0, 0.0, 1.0, 0.2381, 0.6667, 0.2381, 0.6667, 0.2381, 1.0, 0.2381, 0.6667, 0.4286, 0.3333, 0.4286, 0.3333, 0.4286, 0.6667, 0.4286, 0.0, 0.7619, 0.3333, 0.7619, 0.3333, 0.7619, 0.0, 0.7619, 0.6667, 0.4762, 1.0, 0.4762, 1.0, 0.4762, 0.6667, 0.4762, 0.3333, 0.8095, 0.0, 0.8095, 0.0, 0.8095, 0.3333, 0.8095, 1.0, 0.4762, 1.0, 0.5238, 1.0, 0.5238, 1.0, 0.4762, 0.0, 0.0, 0.0, 0.0, 0.0, 0.0, 0.0, 0.0, 0.3333, 0.4762, 0.6667, 0.4762, 0.6667, 0.4762, 0.3333, 0.4762, 0.0, 0.8571, 0.3333, 0.8571, 0.3333, 0.8571, 0.0, 0.8571, 0.3333, 0.3333, 0.0, 0.0, 0.0, 0.0, 0.3333, 0.3333, 1.0, 0.5238, 0.6667, 0.5238, 0.6667, 0.5238, 1.0, 0.5238, 0.3333, 0.9048, 0.0, 0.9048, 0.0, 0.9048, 0.3333, 0.9048, 1.0, 0.5714, 1.0, 0.619, 1.0, 0.619, 1.0, 0.5714, 0.0, 0.0, 0.0, 0.0, 0.0, 0.0, 0.0, 0.0, 0.6667, 0.5238, 0.3333, 0.5238, 0.3333, 0.5238, 0.6667, 0.5238, 0.0, 0.9524, 0.3333, 0.9524, 0.3333, 0.9524, 0.0, 0.9524, 0.6667, 0.5714, 1.0, 0.5714, 1.0, 0.5714, 0.6667, 0.5714, 0.0, 0.0, 0.0, 0.0, 0.0, 0.0, 0.0, 0.0, 1.0, 0.6667, 1.0, 0.7143, 1.0, 0.7143, 1.0, 0.6667, 0.0, 0.0, 0.0, 0.0, 0.0, 0.0, 0.0, 0.0, 0.3333, 0.5714, 0.6667, 0.5714, 0.6667, 0.5714, 0.3333, 0.5714, 0.0, 0.0, 0.0, 0.0, 0.0, 0.0, 0.0, 0.0, 1.0, 0.619, 0.6667, 0.619, 0.6667, 0.619, 1.0, 0.619, 0.0, 0.0, 0.0, 0.0, 0.0, 0.0, 0.0, 0.0, 1.0, 0.7619, 1.0, 0.8095, 1.0, 0.8095, 1.0, 0.7619, 0.0, 0.0, 0.0, 0.0, 0.0, 0.0, 0.0, 0.0, 0.6667, 0.619, 0.3333, 0.619, 0.3333, 0.619, 0.6667, 0.619, 0.0, 0.0, 0.0, 0.0, 0.0, 0.0, 0.0, 0.0, 0.6667, 0.6667, 1.0, 0.6667, 1.0, 0.6667, 0.6667, 0.6667, 1.0, 0.04762, 0.6667, 0.04762, 0.6667, 0.04762, 1.0, 0.04762, 1.0, 0.8571, 1.0, 0.9048, 1.0, 0.9048, 1.0, 0.8571, 0.0, 0.0, 0.0, 0.0, 0.0, 0.0, 0.0, 0.0, 0.3333, 0.6667, 0.6667, 0.6667, 0.6667, 0.6667, 0.3333, 0.6667, 0.6667, 0.04762, 0.3333, 0.04762, 0.3333, 0.04762, 0.6667, 0.04762, 1.0, 0.7143, 0.6667, 0.7143, 0.6667, 0.7143, 1.0, 0.7143, 0.6667, 0.09524, 1.0, 0.09524, 1.0, 0.09524, 0.6667, 0.09524, 0.0, 0.0, 0.0, 0.0, 0.0, 0.0, 0.0, 0.0, 0.6667, 0.7143, 0.3333, 0.7143, 0.3333, 0.7143, 0.6667, 0.7143, 0.3333, 0.5238, 0.3333, 0.5238, 0.0, 0.5238, 0.0, 0.5238, 0.0, 0.0, 0.6667, 0.04762, 1.0, 0.04762, 1.0, 0.0, 0.6667, 0.04762, 0.6667, 0.09524, 1.0, 0.09524, 1.0, 0.04762, 1.0, 0.3333, 1.0, 0.3333, 0.6667, 0.3333, 0.6667, 0.3333, 0.6667, 0.381, 0.6667, 0.4286, 1.0, 0.4286, 1.0, 0.381, 0.3333, 0.5714, 0.3333, 0.619, 0.6667, 0.619, 0.6667, 0.5714, 0.0, 0.5714, 0.0, 0.619, 0.3333, 0.619, 0.3333, 0.5714, 0.6667, 0.9524, 0.6667, 0.9524, 1.0, 0.9524, 1.0, 0.9524, 0.6667, 0.3333, 0.6667, 0.381, 1.0, 0.381, 1.0, 0.3333, 0.0, 0.0, 0.0, 0.0, 0.0, 0.0, 0.0, 0.0, 0.6667, 0.4286, 0.6667, 0.4762, 1.0, 0.4762, 1.0, 0.4286, 0.0, 0.4762, 0.0, 0.4762, 0.3333, 0.4762, 0.3333, 0.4762, 0.6667, 0.5238, 0.6667, 0.5714, 1.0, 0.5714, 1.0, 0.5238, 0.3333, 0.2857, 0.3333, 0.2857, 0.6667, 0.2857, 0.6667, 0.2857, 0.6667, 0.619, 0.6667, 0.6667, 1.0, 0.6667, 1.0, 0.619, 0.6667, 0.1905, 0.6667, 0.1905, 1.0, 0.1905, 1.0, 0.1905, 0.6667, 0.7143, 0.6667, 0.7619, 1.0, 0.7619, 1.0, 0.7143, 0.6667, 0.9048, 0.6667, 0.9048, 0.3333, 0.9048, 0.3333, 0.9048, 0.6667, 0.8095, 0.6667, 0.8571, 1.0, 0.8571, 1.0, 0.8095, 0.0, 0.0, 0.0, 0.0, 0.0, 0.0, 0.0, 0.0, 0.6667, 0.9048, 0.6667, 0.9524, 1.0, 0.9524, 1.0, 0.9048, 0.0, 0.9048, 0.0, 0.9524, 0.3333, 0.9524, 0.3333, 0.9048, 0.3333, 0.9048, 0.3333, 0.9524, 0.6667, 0.9524, 0.6667, 0.9048, 1.0, 0.09524, 1.0, 0.09524, 1.0, 0.1429, 1.0, 0.1429, 0.3333, 0.4286, 0.3333, 0.4286, 0.0, 0.4286, 0.0, 0.4286, 0.0, 0.8095, 0.0, 0.8571, 0.3333, 0.8571, 0.3333, 0.8095, 0.3333, 0.8095, 0.3333, 0.8571, 0.6667, 0.8571, 0.6667, 0.8095, 0.6667, 0.2857, 0.6667, 0.2857, 1.0, 0.2857, 1.0, 0.2857, 0.0, 0.0, 0.0, 0.0, 0.3333, 0.09524, 0.3333, 0.09524, 0.0, 0.7143, 0.0, 0.7619, 0.3333, 0.7619, 0.3333, 0.7143, 0.3333, 0.7143, 0.3333, 0.7619, 0.6667, 0.7619, 0.6667, 0.7143, 1.0, 0.9048, 1.0, 0.9048, 0.6667, 0.9048, 0.6667, 0.9048, 0.0, 0.0, 0.0, 0.0, 0.3333, 0.381, 0.3333, 0.381, 0.0, 0.619, 0.0, 0.6667, 0.3333, 0.6667, 0.3333, 0.619, 0.3333, 0.619, 0.3333, 0.6667, 0.6667, 0.6667, 0.6667, 0.619, 0.6667, 0.2381, 0.6667, 0.2381, 0.3333, 0.2381, 0.3333, 0.2381, 0.3333, 0.8571, 0.3333, 0.8571, 0.6667, 0.8571, 0.6667, 0.8571, 0.0, 0.5238, 0.0, 0.5714, 0.3333, 0.5714, 0.3333, 0.5238, 0.3333, 0.5238, 0.3333, 0.5714, 0.6667, 0.5714, 0.6667, 0.5238, 1.0, 0.0, 1.0, 0.0, 1.0, 0.04762, 1.0, 0.04762, 0.6667, 0.8571, 0.6667, 0.8571, 1.0, 0.8571, 1.0, 0.8571, 0.0, 0.4286, 0.0, 0.4762, 0.3333, 0.4762, 0.3333, 0.4286, 0.3333, 0.4286, 0.3333, 0.4762, 0.6667, 0.4762, 0.6667, 0.4286, 0.0, 0.0, 0.3333, 0.381, 0.3333, 0.3333, 0.0, 0.0, 0.0, 0.2857, 0.0, 0.2857, 0.3333, 0.2857, 0.3333, 0.2857, 0.6667, 0.9524, 0.6667, 1.0, 1.0, 1.0, 1.0, 0.9524, 0.3333, 0.3333, 0.3333, 0.381, 0.6667, 0.381, 0.6667, 0.3333, 1.0, 0.2857, 1.0, 0.2381, 0.6667, 0.2381, 0.6667, 0.2857, 0.0, 0.1905, 0.3333, 0.1905, 0.3333, 0.1429, 0.0, 0.0, 0.0, 0.2381, 0.0, 0.2857, 0.3333, 0.2857, 0.3333, 0.2381, 0.3333, 0.2381, 0.3333, 0.2857, 0.6667, 0.2857, 0.6667, 0.2381, 0.3333, 0.1905, 0.3333, 0.1905, 0.6667, 0.1905, 0.6667, 0.1905, 0.6667, 0.8095, 0.6667, 0.8095, 0.3333, 0.8095, 0.3333, 0.8095, 0.0, 0.8571, 0.0, 0.9048, 0.3333, 0.9048, 0.3333, 0.8571, 0.6667, 0.6667, 0.6667, 0.7143, 1.0, 0.7143, 1.0, 0.6667, 0.3333, 0.381, 0.3333, 0.4286, 0.6667, 0.4286, 0.6667, 0.381, 0.0, 0.0, 0.0, 0.0, 0.0, 0.0, 0.0, 0.0, 0.3333, 0.9524, 0.3333, 1.0, 0.6667, 1.0, 0.6667, 0.9524, 0.3333, 0.04762, 0.3333, 0.09524, 0.6667, 0.09524, 0.6667, 0.04762, 0.0, 0.0, 0.0, 0.0, 0.3333, 0.04762, 0.0, 0.0, 0.0, 0.1905, 0.0, 0.2381, 0.3333, 0.2381, 0.3333, 0.1905, 0.3333, 0.2381, 0.3333, 0.2381, 0.0, 0.2381, 0.0, 0.2381, 1.0, 0.8095, 1.0, 0.8095, 0.6667, 0.8095, 0.6667, 0.8095, 1.0, 0.9048, 1.0, 0.9048, 1.0, 0.8571, 1.0, 0.8571, 0.0, 0.0, 0.0, 0.0, 0.0, 0.0, 0.0, 0.0, 1.0, 0.2381, 1.0, 0.2381, 1.0, 0.1905, 1.0, 0.1905, 0.0, 0.0, 0.0, 0.0, 0.0, 0.0, 0.0, 0.0, 1.0, 0.8571, 1.0, 0.8571, 1.0, 0.8095, 1.0, 0.8095, 1.0, 0.1905, 1.0, 0.1905, 1.0, 0.1429, 1.0, 0.1429, 0.0, 0.0, 0.0, 0.0, 0.0, 0.0, 0.0, 0.0, 1.0, 0.8095, 1.0, 0.8095, 1.0, 0.7619, 1.0, 0.7619, 1.0, 0.1429, 1.0, 0.1429, 1.0, 0.09524, 1.0, 0.09524, 0.0, 0.0, 0.0, 0.0, 0.0, 0.0, 0.0, 0.0, 1.0, 0.7619, 1.0, 0.7619, 1.0, 0.7143, 1.0, 0.7143, 1.0, 0.09524, 1.0, 0.09524, 1.0, 0.04762, 1.0, 0.04762, 0.0, 0.0, 0.0, 0.0, 0.0, 0.0, 0.0, 0.0, 1.0, 0.7143, 1.0, 0.7143, 1.0, 0.6667, 1.0, 0.6667, 1.0, 0.04762, 1.0, 0.04762, 1.0, 0.0, 1.0, 0.0, 0.0, 0.0, 0.0, 0.0, 0.0, 0.0, 0.0, 0.0, 1.0, 0.6667, 1.0, 0.6667, 1.0, 0.619, 1.0, 0.619, 0.0, 0.0, 0.0, 0.0, 0.0, 0.0, 0.0, 0.0, 1.0, 0.619, 1.0, 0.619, 1.0, 0.5714, 1.0, 0.5714, 0.0, 0.0, 0.0, 0.0, 0.0, 0.0, 0.0, 0.0, 0.0, 0.0, 0.0, 0.0, 0.0, 0.0, 0.0, 0.0, 1.0, 0.4762, 1.0, 0.4762, 1.0, 0.4286, 1.0, 0.4286, 1.0, 0.1429, 1.0, 0.1429, 1.0, 0.09524, 1.0, 0.09524, 1.0, 0.8571, 1.0, 0.8571, 1.0, 0.8095, 1.0, 0.8095, 1.0, 0.5238, 1.0, 0.5238, 1.0, 0.4762, 1.0, 0.4762, 1.0, 0.1905, 1.0, 0.1905, 1.0, 0.1429, 1.0, 0.1429, 1.0, 0.9048, 1.0, 0.9048, 1.0, 0.8571, 1.0, 0.8571, 1.0, 0.5714, 1.0, 0.5714, 1.0, 0.5238, 1.0, 0.5238, 1.0, 0.2381, 1.0, 0.2381, 1.0, 0.1905, 1.0, 0.1905, 1.0, 0.9524, 1.0, 0.9524, 1.0, 0.9048, 1.0, 0.9048, 1.0, 0.619, 1.0, 0.619, 1.0, 0.5714, 1.0, 0.5714, 1.0, 0.2857, 1.0, 0.2857, 1.0, 0.2381, 1.0, 0.2381, 1.0, 0.6667, 1.0, 0.6667, 1.0, 0.619, 1.0, 0.619, 1.0, 0.3333, 1.0, 0.3333, 1.0, 0.2857, 1.0, 0.2857, 1.0, 0.7143, 1.0, 0.7143, 1.0, 0.6667, 1.0, 0.6667, 1.0, 0.381, 1.0, 0.381, 1.0, 0.3333, 1.0, 0.3333, 1.0, 0.04762, 1.0, 0.04762, 1.0, 0.0, 1.0, 0.0, 1.0, 0.7619, 1.0, 0.7619, 1.0, 0.7143, 1.0, 0.7143, 1.0, 1.0, 1.0, 1.0, 1.0, 0.9524, 1.0, 0.9524, 1.0, 0.4286, 1.0, 0.4286, 1.0, 0.381, 1.0, 0.381, 1.0, 0.09524, 1.0, 0.09524, 1.0, 0.04762, 1.0, 0.04762, 1.0, 0.8095, 1.0, 0.8095, 1.0, 0.7619, 1.0, 0.7619, 1.0, 1.0, 1.0, 1.0, 1.0, 0.9524, 1.0, 0.9524, 0.0, 0.0, 0.0, 0.0, 0.0, 0.0, 0.0, 0.0, 1.0, 0.2857, 1.0, 0.2857, 1.0, 0.2381, 1.0, 0.2381, 0.0, 0.0, 0.0, 0.0, 0.0, 0.0, 0.0, 0.0, 1.0, 0.9524, 1.0, 0.9524, 1.0, 0.9048, 1.0, 0.9048, 0.0, 0.0, 0.0, 0.0, 0.0, 0.0, 0.0, 0.0, 1.0, 0.3333, 1.0, 0.3333, 1.0, 0.2857, 1.0, 0.2857, 0.0, 0.0, 0.0, 0.0, 0.0, 0.0, 0.0, 0.0, 0.0, 0.0, 0.0, 0.0, 0.0, 0.0, 0.0, 0.0, 1.0, 0.381, 1.0, 0.381, 1.0, 0.3333, 1.0, 0.3333, 0.0, 0.0, 0.0, 0.0, 0.0, 0.0, 0.0, 0.0, 0.0, 0.0, 0.0, 0.0, 0.0, 0.0, 0.0, 0.0, 0.0, 0.0, 0.0, 0.0, 0.0, 0.0, 0.0, 0.0, 1.0, 0.4286, 1.0, 0.4286, 1.0, 0.381, 1.0, 0.381, 0.0, 0.0, 0.0, 0.0, 0.0, 0.0, 0.0, 0.0, 0.0, 0.0, 0.0, 0.0, 0.0, 0.0, 0.0, 0.0, 1.0, 0.4762, 1.0, 0.4762, 1.0, 0.4286, 1.0, 0.4286, 0.0, 0.0, 0.0, 0.0, 0.0, 0.0, 0.0, 0.0, 0.0, 0.0, 0.0, 0.0, 0.0, 0.0, 0.0, 0.0, 1.0, 0.5238, 1.0, 0.5238, 1.0, 0.4762, 1.0, 0.4762, 0.0, 0.0, 0.0, 0.0, 0.0, 0.0, 0.0, 0.0, 0.0, 0.0, 0.0, 0.0, 0.0, 0.0, 0.0, 0.0, 1.0, 0.5714, 1.0, 0.5714, 1.0, 0.5238, 1.0, 0.5238, 0.0, 0.0, 0.3333, 0.04762, 0.6667, 0.04762, 0.0, 0.0, 0.0, 0.9524, 0.0, 1.0, 0.3333, 1.0, 0.3333, 0.9524, 1.0, 0.1905, 1.0, 0.1905, 1.0, 0.2381, 1.0, 0.2381, 1.0, 0.9524, 1.0, 0.9524, 1.0, 1.0, 1.0, 1.0, 0.3333, 0.2857, 0.3333, 0.3333, 0.6667, 0.3333, 0.6667, 0.2857, 1.0, 0.3333, 1.0, 0.2857, 0.6667, 0.2857, 0.6667, 0.3333, 0.3333, 0.9524, 0.3333, 0.9524, 0.6667, 0.9524, 0.6667, 0.9524, 0.3333, 0.09524, 0.3333, 0.1429, 0.6667, 0.1429, 0.6667, 0.09524, 0.0, 0.0, 0.3333, 0.1429, 0.3333, 0.09524, 0.0, 0.0, 1.0, 0.2381, 1.0, 0.1905, 0.6667, 0.1905, 0.6667, 0.2381, 0.3333, 0.1905, 0.3333, 0.2381, 0.6667, 0.2381, 0.6667, 0.1905, 0.0, 0.4286, 0.3333, 0.4286, 0.3333, 0.381, 0.0, 0.0, 0.0, 0.6667, 0.0, 0.7143, 0.3333, 0.7143, 0.3333, 0.6667, 0.3333, 0.8571, 0.3333, 0.9048, 0.6667, 0.9048, 0.6667, 0.8571, 0.6667, 0.8571, 0.6667, 0.9048, 1.0, 0.9048, 1.0, 0.8571, 0.0, 0.4762, 0.0, 0.5238, 0.3333, 0.5238, 0.3333, 0.4762, 0.6667, 0.5714, 0.6667, 0.619, 1.0, 0.619, 1.0, 0.5714, 0.6667, 0.7619, 0.6667, 0.8095, 1.0, 0.8095, 1.0, 0.7619, 0.3333, 0.6667, 0.3333, 0.7143, 0.6667, 0.7143, 0.6667, 0.6667, 0.6667, 0.4762, 0.6667, 0.5238, 1.0, 0.5238, 1.0, 0.4762, 0.3333, 0.4762, 0.3333, 0.5238, 0.6667, 0.5238, 0.6667, 0.4762, 0.3333, 0.7619, 0.3333, 0.8095, 0.6667, 0.8095, 0.6667, 0.7619, 0.0, 0.7619, 0.0, 0.8095, 0.3333, 0.8095, 0.3333, 0.7619, 0.0, 0.0, 0.3333, 0.3333, 0.3333, 0.2857, 0.0, 0.2857, 1.0, 0.1905, 1.0, 0.1429, 0.6667, 0.1429, 0.6667, 0.1905, 0.6667, 0.09524, 0.6667, 0.1429, 1.0, 0.1429, 1.0, 0.09524, 0.0, 0.1905, 0.0, 0.1905, 0.3333, 0.1905, 0.3333, 0.1905, 0.6667, 0.1429, 0.6667, 0.1429, 0.3333, 0.1429, 0.3333, 0.1429, 0.3333, 0.7619, 0.3333, 0.7619, 0.6667, 0.7619, 0.6667, 0.7619, 0.3333, 0.1429, 0.3333, 0.1905, 0.6667, 0.1905, 0.6667, 0.1429, 0.0, 0.0, 0.0, 0.0, 0.0, 0.0, 0.0, 0.0, 0.3333, 0.1429, 0.3333, 0.1429, 0.0, 0.0, 0.0, 0.0, 1.0, 0.1429, 1.0, 0.1429, 0.6667, 0.1429, 0.6667, 0.1429, 0.6667, 0.7619, 0.6667, 0.7619, 1.0, 0.7619, 1.0, 0.7619, 0.3333, 0.09524, 0.3333, 0.09524, 0.6667, 0.09524, 0.6667, 0.09524, 0.0, 0.0, 0.3333, 0.09524, 0.3333, 0.04762, 0.0, 0.0, 0.3333, 0.04762, 0.3333, 0.04762, 0.0, 0.0, 0.0, 0.0, 0.6667, 0.3333, 0.6667, 0.3333, 0.3333, 0.3333, 0.3333, 0.3333, 0.0, 0.5714, 0.0, 0.5714, 0.3333, 0.5714, 0.3333, 0.5714, 0.0, 0.0, 0.0, 0.0, 0.0, 0.0, 0.0, 0.0, 0.6667, 0.381, 0.6667, 0.381, 1.0, 0.381, 1.0, 0.381, 0.3333, 0.619, 0.3333, 0.619, 0.0, 0.619, 0.0, 0.619, 1.0, 0.2857, 1.0, 0.2857, 1.0, 0.3333, 1.0, 0.3333, 0.0, 0.0, 0.0, 0.0, 0.0, 0.0, 0.0, 0.0, 0.3333, 0.381, 0.3333, 0.381, 0.6667, 0.381, 0.6667, 0.381, 0.0, 0.6667, 0.0, 0.6667, 0.3333, 0.6667, 0.3333, 0.6667, 1.0, 0.4286, 1.0, 0.4286, 0.6667, 0.4286, 0.6667, 0.4286, 0.3333, 0.7143, 0.3333, 0.7143, 0.0, 0.7143, 0.0, 0.7143, 1.0, 0.381, 1.0, 0.381, 1.0, 0.4286, 1.0, 0.4286, 0.0, 0.0, 0.0, 0.0, 0.0, 0.0, 0.0, 0.0, 1.0, 0.2381, 1.0, 0.2381, 0.6667, 0.2381, 0.6667, 0.2381, 0.6667, 0.4286, 0.6667, 0.4286, 0.3333, 0.4286, 0.3333, 0.4286, 0.0, 0.7619, 0.0, 0.7619, 0.3333, 0.7619, 0.3333, 0.7619, 0.6667, 0.4762, 0.6667, 0.4762, 1.0, 0.4762, 1.0, 0.4762, 0.3333, 0.8095, 0.3333, 0.8095, 0.0, 0.8095, 0.0, 0.8095, 1.0, 0.4762, 1.0, 0.4762, 1.0, 0.5238, 1.0, 0.5238, 0.0, 0.0, 0.0, 0.0, 0.0, 0.0, 0.0, 0.0, 0.3333, 0.4762, 0.3333, 0.4762, 0.6667, 0.4762, 0.6667, 0.4762, 0.0, 0.8571, 0.0, 0.8571, 0.3333, 0.8571, 0.3333, 0.8571, 0.3333, 0.3333, 0.3333, 0.3333, 0.0, 0.0, 0.0, 0.0, 1.0, 0.5238, 1.0, 0.5238, 0.6667, 0.5238, 0.6667, 0.5238, 0.3333, 0.9048, 0.3333, 0.9048, 0.0, 0.9048, 0.0, 0.9048, 1.0, 0.5714, 1.0, 0.5714, 1.0, 0.619, 1.0, 0.619, 0.0, 0.0, 0.0, 0.0, 0.0, 0.0, 0.0, 0.0, 0.6667, 0.5238, 0.6667, 0.5238, 0.3333, 0.5238, 0.3333, 0.5238, 0.0, 0.9524, 0.0, 0.9524, 0.3333, 0.9524, 0.3333, 0.9524, 0.6667, 0.5714, 0.6667, 0.5714, 1.0, 0.5714, 1.0, 0.5714, 0.0, 0.0, 0.0, 0.0, 0.0, 0.0, 0.0, 0.0, 1.0, 0.6667, 1.0, 0.6667, 1.0, 0.7143, 1.0, 0.7143, 0.0, 0.0, 0.0, 0.0, 0.0, 0.0, 0.0, 0.0, 0.3333, 0.5714, 0.3333, 0.5714, 0.6667, 0.5714, 0.6667, 0.5714, 0.0, 0.0, 0.0, 0.0, 0.0, 0.0, 0.0, 0.0, 1.0, 0.619, 1.0, 0.619, 0.6667, 0.619, 0.6667, 0.619, 0.0, 0.0, 0.0, 0.0, 0.0, 0.0, 0.0, 0.0, 1.0, 0.7619, 1.0, 0.7619, 1.0, 0.8095, 1.0, 0.8095, 0.0, 0.0, 0.0, 0.0, 0.0, 0.0, 0.0, 0.0, 0.6667, 0.619, 0.6667, 0.619, 0.3333, 0.619, 0.3333, 0.619, 0.0, 0.0, 0.0, 0.0, 0.0, 0.0, 0.0, 0.0, 0.6667, 0.6667, 0.6667, 0.6667, 1.0, 0.6667, 1.0, 0.6667, 1.0, 0.04762, 1.0, 0.04762, 0.6667, 0.04762, 0.6667, 0.04762, 1.0, 0.8571, 1.0, 0.8571, 1.0, 0.9048, 1.0, 0.9048, 0.0, 0.0, 0.0, 0.0, 0.0, 0.0, 0.0, 0.0, 0.3333, 0.6667, 0.3333, 0.6667, 0.6667, 0.6667, 0.6667, 0.6667, 0.6667, 0.04762, 0.6667, 0.04762, 0.3333, 0.04762, 0.3333, 0.04762, 1.0, 0.7143, 1.0, 0.7143, 0.6667, 0.7143, 0.6667, 0.7143, 0.6667, 0.09524, 0.6667, 0.09524, 1.0, 0.09524, 1.0, 0.09524, 0.0, 0.0, 0.0, 0.0, 0.0, 0.0, 0.0, 0.0, 0.6667, 0.7143, 0.6667, 0.7143, 0.3333, 0.7143, 0.3333, 0.7143])
me_plane.use_remesh_fix_poles = True
me_plane.use_remesh_preserve_attributes = False
me_plane.use_mirror_vertex_groups = False
me_plane.update()

# ---- objects
ob_plane = bpy.data.objects.new('Plane', me_plane)

# ---- transforms, parenting, visibility, modifiers, constraints
ob_plane.location = (0.0, 0.0, 0.0)
ob_plane.scale = (6.0, 40.0, 1.0)
ob_plane.lineart.crease_threshold = 0.0

# ---- collection membership
col_collection.objects.link(ob_plane)

# ---- scene / render settings (as saved in the file)
scene.frame_start = 1; scene.frame_end = 250; scene.frame_set(21)
scene.render.engine = 'BLENDER_EEVEE_NEXT'
scene.cycles.use_denoising = False
scene.cycles.samples = 128
scene.cycles.sampling_pattern = 'TABULATED_SOBOL'
scene.cycles.use_adaptive_sampling = False
scene.cycles.use_light_tree = False
scene.view_settings.view_transform = 'Filmic'
bpy.context.view_layer.update()

# ---- added for rendering (the .blend has no active camera and no usable light): camera, sun
cam_auto = bpy.data.cameras.new('AutoCamera')
cam_auto.lens = 50.0
cam_auto.sensor_width = 36.0
cam_auto.clip_end = 1443.96
ob_auto_camera = bpy.data.objects.new('AutoCamera', cam_auto)
scene.collection.objects.link(ob_auto_camera)
ob_auto_camera.location = (82.2774, -98.7329, 69.8219)
ob_auto_camera.rotation_euler = (1.09748, -7.21219e-08, 0.694738)
scene.camera = ob_auto_camera
light_auto_sun = bpy.data.lights.new('AutoSun', 'SUN')
light_auto_sun.energy = 3.0
light_auto_sun.angle = 0.0523599
ob_auto_sun = bpy.data.objects.new('AutoSun', light_auto_sun)
scene.collection.objects.link(ob_auto_sun)
ob_auto_sun.rotation_euler = (0.872665, 0.174533, 0.523599)
bpy.context.view_layer.update()
